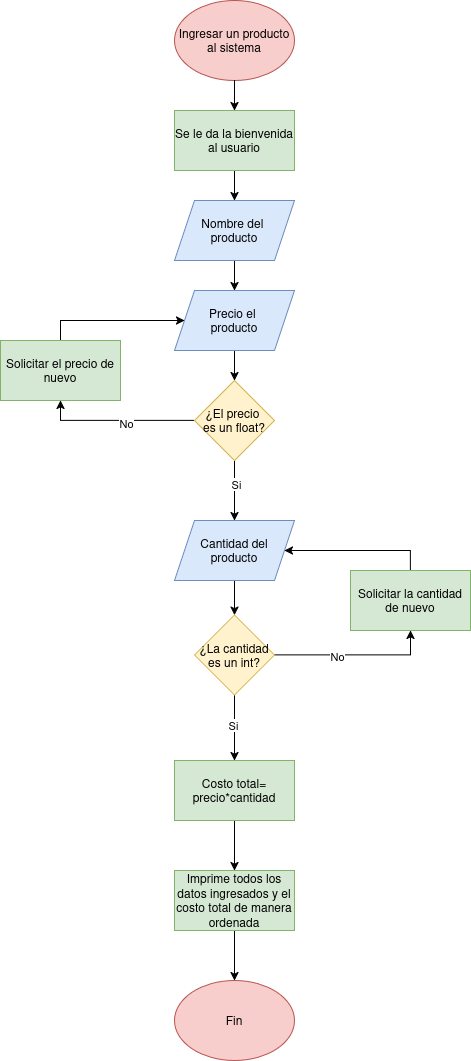

The diagram above was exported from draw.io. Its source (the exported page's mxGraphModel, read from the mxfile embedded in the PNG):
<mxGraphModel dx="1360" dy="795" grid="1" gridSize="10" guides="1" tooltips="1" connect="1" arrows="1" fold="1" page="1" pageScale="1" pageWidth="827" pageHeight="1169" background="#FFFFFF" math="0" shadow="0">
  <root>
    <mxCell id="0" />
    <mxCell id="1" parent="0" />
    <mxCell id="zk-pwCcmrq7zckZA9gs_-1" value="&lt;div&gt;Ingresar un producto&lt;/div&gt;&lt;div&gt;al sistema&lt;/div&gt;" style="ellipse;whiteSpace=wrap;html=1;fillColor=#f8cecc;strokeColor=#b85450;" parent="1" vertex="1">
      <mxGeometry x="354" width="120" height="80" as="geometry" />
    </mxCell>
    <mxCell id="zk-pwCcmrq7zckZA9gs_-52" value="" style="edgeStyle=orthogonalEdgeStyle;rounded=0;orthogonalLoop=1;jettySize=auto;html=1;" parent="1" source="zk-pwCcmrq7zckZA9gs_-1" target="zk-pwCcmrq7zckZA9gs_-53" edge="1">
      <mxGeometry relative="1" as="geometry">
        <mxPoint x="414" y="80" as="sourcePoint" />
        <mxPoint x="414" y="170" as="targetPoint" />
      </mxGeometry>
    </mxCell>
    <mxCell id="5r1v4vdjlYa4sj3fk_PO-3" style="edgeStyle=orthogonalEdgeStyle;rounded=0;orthogonalLoop=1;jettySize=auto;html=1;exitX=0.5;exitY=1;exitDx=0;exitDy=0;entryX=0.5;entryY=0;entryDx=0;entryDy=0;" edge="1" parent="1" source="zk-pwCcmrq7zckZA9gs_-53" target="5r1v4vdjlYa4sj3fk_PO-2">
      <mxGeometry relative="1" as="geometry" />
    </mxCell>
    <mxCell id="zk-pwCcmrq7zckZA9gs_-53" value="Se le da la bienvenida al usuario" style="rounded=0;whiteSpace=wrap;html=1;fillColor=#d5e8d4;strokeColor=#82b366;" parent="1" vertex="1">
      <mxGeometry x="354" y="110" width="120" height="60" as="geometry" />
    </mxCell>
    <mxCell id="5r1v4vdjlYa4sj3fk_PO-5" style="edgeStyle=orthogonalEdgeStyle;rounded=0;orthogonalLoop=1;jettySize=auto;html=1;exitX=0.5;exitY=1;exitDx=0;exitDy=0;entryX=0.5;entryY=0;entryDx=0;entryDy=0;" edge="1" parent="1" source="5r1v4vdjlYa4sj3fk_PO-2" target="5r1v4vdjlYa4sj3fk_PO-4">
      <mxGeometry relative="1" as="geometry" />
    </mxCell>
    <mxCell id="5r1v4vdjlYa4sj3fk_PO-2" value="&lt;div&gt;Nombre del&amp;nbsp;&lt;/div&gt;&lt;div&gt;producto&lt;/div&gt;" style="shape=parallelogram;perimeter=parallelogramPerimeter;whiteSpace=wrap;html=1;fixedSize=1;fillColor=#dae8fc;strokeColor=#6c8ebf;" vertex="1" parent="1">
      <mxGeometry x="354" y="200" width="120" height="60" as="geometry" />
    </mxCell>
    <mxCell id="5r1v4vdjlYa4sj3fk_PO-7" style="edgeStyle=orthogonalEdgeStyle;rounded=0;orthogonalLoop=1;jettySize=auto;html=1;exitX=0.5;exitY=1;exitDx=0;exitDy=0;entryX=0.5;entryY=0;entryDx=0;entryDy=0;" edge="1" parent="1" source="5r1v4vdjlYa4sj3fk_PO-4" target="5r1v4vdjlYa4sj3fk_PO-6">
      <mxGeometry relative="1" as="geometry" />
    </mxCell>
    <mxCell id="5r1v4vdjlYa4sj3fk_PO-4" value="&lt;div&gt;Precio el&amp;nbsp;&lt;/div&gt;&lt;div&gt;producto&lt;/div&gt;" style="shape=parallelogram;perimeter=parallelogramPerimeter;whiteSpace=wrap;html=1;fixedSize=1;fillColor=#dae8fc;strokeColor=#6c8ebf;" vertex="1" parent="1">
      <mxGeometry x="354" y="290" width="120" height="60" as="geometry" />
    </mxCell>
    <mxCell id="5r1v4vdjlYa4sj3fk_PO-9" style="edgeStyle=orthogonalEdgeStyle;rounded=0;orthogonalLoop=1;jettySize=auto;html=1;exitX=0;exitY=0.5;exitDx=0;exitDy=0;entryX=0.5;entryY=1;entryDx=0;entryDy=0;" edge="1" parent="1" source="5r1v4vdjlYa4sj3fk_PO-6" target="5r1v4vdjlYa4sj3fk_PO-8">
      <mxGeometry relative="1" as="geometry" />
    </mxCell>
    <mxCell id="5r1v4vdjlYa4sj3fk_PO-10" value="No" style="edgeLabel;html=1;align=center;verticalAlign=middle;resizable=0;points=[];" vertex="1" connectable="0" parent="5r1v4vdjlYa4sj3fk_PO-9">
      <mxGeometry x="-0.1031" y="2" relative="1" as="geometry">
        <mxPoint as="offset" />
      </mxGeometry>
    </mxCell>
    <mxCell id="5r1v4vdjlYa4sj3fk_PO-13" style="edgeStyle=orthogonalEdgeStyle;rounded=0;orthogonalLoop=1;jettySize=auto;html=1;exitX=0.5;exitY=1;exitDx=0;exitDy=0;entryX=0.5;entryY=0;entryDx=0;entryDy=0;" edge="1" parent="1" source="5r1v4vdjlYa4sj3fk_PO-6" target="5r1v4vdjlYa4sj3fk_PO-12">
      <mxGeometry relative="1" as="geometry" />
    </mxCell>
    <mxCell id="5r1v4vdjlYa4sj3fk_PO-24" value="&lt;div&gt;Si&lt;/div&gt;" style="edgeLabel;html=1;align=center;verticalAlign=middle;resizable=0;points=[];" vertex="1" connectable="0" parent="5r1v4vdjlYa4sj3fk_PO-13">
      <mxGeometry x="-0.2333" y="1" relative="1" as="geometry">
        <mxPoint as="offset" />
      </mxGeometry>
    </mxCell>
    <mxCell id="5r1v4vdjlYa4sj3fk_PO-6" value="&lt;div&gt;¿El precio&amp;nbsp;&lt;/div&gt;&lt;div&gt;es un float?&lt;/div&gt;" style="rhombus;whiteSpace=wrap;html=1;fillColor=#fff2cc;strokeColor=#d6b656;" vertex="1" parent="1">
      <mxGeometry x="374" y="380" width="80" height="80" as="geometry" />
    </mxCell>
    <mxCell id="5r1v4vdjlYa4sj3fk_PO-11" style="edgeStyle=orthogonalEdgeStyle;rounded=0;orthogonalLoop=1;jettySize=auto;html=1;exitX=0.5;exitY=0;exitDx=0;exitDy=0;entryX=0;entryY=0.5;entryDx=0;entryDy=0;" edge="1" parent="1" source="5r1v4vdjlYa4sj3fk_PO-8" target="5r1v4vdjlYa4sj3fk_PO-4">
      <mxGeometry relative="1" as="geometry" />
    </mxCell>
    <mxCell id="5r1v4vdjlYa4sj3fk_PO-8" value="Solicitar el precio de nuevo" style="rounded=0;whiteSpace=wrap;html=1;fillColor=#d5e8d4;strokeColor=#82b366;" vertex="1" parent="1">
      <mxGeometry x="180" y="340" width="120" height="60" as="geometry" />
    </mxCell>
    <mxCell id="5r1v4vdjlYa4sj3fk_PO-15" style="edgeStyle=orthogonalEdgeStyle;rounded=0;orthogonalLoop=1;jettySize=auto;html=1;exitX=0.5;exitY=1;exitDx=0;exitDy=0;entryX=0.5;entryY=0;entryDx=0;entryDy=0;" edge="1" parent="1" source="5r1v4vdjlYa4sj3fk_PO-12" target="5r1v4vdjlYa4sj3fk_PO-14">
      <mxGeometry relative="1" as="geometry" />
    </mxCell>
    <mxCell id="5r1v4vdjlYa4sj3fk_PO-12" value="&lt;div&gt;Cantidad del&lt;/div&gt;&lt;div&gt;producto&lt;/div&gt;" style="shape=parallelogram;perimeter=parallelogramPerimeter;whiteSpace=wrap;html=1;fixedSize=1;fillColor=#dae8fc;strokeColor=#6c8ebf;" vertex="1" parent="1">
      <mxGeometry x="354" y="520" width="120" height="60" as="geometry" />
    </mxCell>
    <mxCell id="5r1v4vdjlYa4sj3fk_PO-17" style="edgeStyle=orthogonalEdgeStyle;rounded=0;orthogonalLoop=1;jettySize=auto;html=1;exitX=1;exitY=0.5;exitDx=0;exitDy=0;entryX=0.5;entryY=1;entryDx=0;entryDy=0;" edge="1" parent="1" source="5r1v4vdjlYa4sj3fk_PO-14" target="5r1v4vdjlYa4sj3fk_PO-16">
      <mxGeometry relative="1" as="geometry" />
    </mxCell>
    <mxCell id="5r1v4vdjlYa4sj3fk_PO-22" value="&lt;div&gt;No&lt;/div&gt;" style="edgeLabel;html=1;align=center;verticalAlign=middle;resizable=0;points=[];" vertex="1" connectable="0" parent="5r1v4vdjlYa4sj3fk_PO-17">
      <mxGeometry x="-0.2274" relative="1" as="geometry">
        <mxPoint y="1" as="offset" />
      </mxGeometry>
    </mxCell>
    <mxCell id="5r1v4vdjlYa4sj3fk_PO-26" style="edgeStyle=orthogonalEdgeStyle;rounded=0;orthogonalLoop=1;jettySize=auto;html=1;exitX=0.5;exitY=1;exitDx=0;exitDy=0;entryX=0.5;entryY=0;entryDx=0;entryDy=0;" edge="1" parent="1" source="5r1v4vdjlYa4sj3fk_PO-14" target="5r1v4vdjlYa4sj3fk_PO-25">
      <mxGeometry relative="1" as="geometry" />
    </mxCell>
    <mxCell id="5r1v4vdjlYa4sj3fk_PO-27" value="&lt;div&gt;Si&lt;/div&gt;" style="edgeLabel;html=1;align=center;verticalAlign=middle;resizable=0;points=[];" vertex="1" connectable="0" parent="5r1v4vdjlYa4sj3fk_PO-26">
      <mxGeometry x="-0.0989" y="-2" relative="1" as="geometry">
        <mxPoint as="offset" />
      </mxGeometry>
    </mxCell>
    <mxCell id="5r1v4vdjlYa4sj3fk_PO-14" value="&lt;div&gt;¿La cantidad&lt;/div&gt;&lt;div&gt;es un int?&lt;/div&gt;" style="rhombus;whiteSpace=wrap;html=1;fillColor=#fff2cc;strokeColor=#d6b656;" vertex="1" parent="1">
      <mxGeometry x="374" y="614.5" width="80" height="80" as="geometry" />
    </mxCell>
    <mxCell id="5r1v4vdjlYa4sj3fk_PO-23" style="edgeStyle=orthogonalEdgeStyle;rounded=0;orthogonalLoop=1;jettySize=auto;html=1;exitX=0.5;exitY=0;exitDx=0;exitDy=0;" edge="1" parent="1" source="5r1v4vdjlYa4sj3fk_PO-16" target="5r1v4vdjlYa4sj3fk_PO-12">
      <mxGeometry relative="1" as="geometry" />
    </mxCell>
    <mxCell id="5r1v4vdjlYa4sj3fk_PO-16" value="&lt;div&gt;Solicitar la cantidad&lt;/div&gt;&lt;div&gt;de nuevo&lt;/div&gt;" style="rounded=0;whiteSpace=wrap;html=1;fillColor=#d5e8d4;strokeColor=#82b366;" vertex="1" parent="1">
      <mxGeometry x="530" y="570" width="120" height="60" as="geometry" />
    </mxCell>
    <mxCell id="5r1v4vdjlYa4sj3fk_PO-29" style="edgeStyle=orthogonalEdgeStyle;rounded=0;orthogonalLoop=1;jettySize=auto;html=1;" edge="1" parent="1" source="5r1v4vdjlYa4sj3fk_PO-25" target="5r1v4vdjlYa4sj3fk_PO-28">
      <mxGeometry relative="1" as="geometry" />
    </mxCell>
    <mxCell id="5r1v4vdjlYa4sj3fk_PO-25" value="&lt;div&gt;Costo total=&lt;/div&gt;&lt;div&gt;precio*cantidad&lt;/div&gt;" style="rounded=0;whiteSpace=wrap;html=1;fillColor=#d5e8d4;strokeColor=#82b366;" vertex="1" parent="1">
      <mxGeometry x="354" y="760" width="120" height="60" as="geometry" />
    </mxCell>
    <mxCell id="5r1v4vdjlYa4sj3fk_PO-31" style="edgeStyle=orthogonalEdgeStyle;rounded=0;orthogonalLoop=1;jettySize=auto;html=1;exitX=0.5;exitY=1;exitDx=0;exitDy=0;entryX=0.5;entryY=0;entryDx=0;entryDy=0;" edge="1" parent="1" source="5r1v4vdjlYa4sj3fk_PO-28" target="5r1v4vdjlYa4sj3fk_PO-30">
      <mxGeometry relative="1" as="geometry" />
    </mxCell>
    <mxCell id="5r1v4vdjlYa4sj3fk_PO-28" value="&lt;div&gt;Imprime todos los datos ingresados y el costo total de manera&lt;/div&gt;&lt;div&gt;ordenada&lt;/div&gt;" style="rounded=0;whiteSpace=wrap;html=1;fillColor=#d5e8d4;strokeColor=#82b366;" vertex="1" parent="1">
      <mxGeometry x="354" y="870" width="120" height="60" as="geometry" />
    </mxCell>
    <mxCell id="5r1v4vdjlYa4sj3fk_PO-30" value="&lt;div&gt;Fin&lt;/div&gt;" style="ellipse;whiteSpace=wrap;html=1;fillColor=#f8cecc;strokeColor=#b85450;" vertex="1" parent="1">
      <mxGeometry x="354" y="980" width="120" height="80" as="geometry" />
    </mxCell>
  </root>
</mxGraphModel>